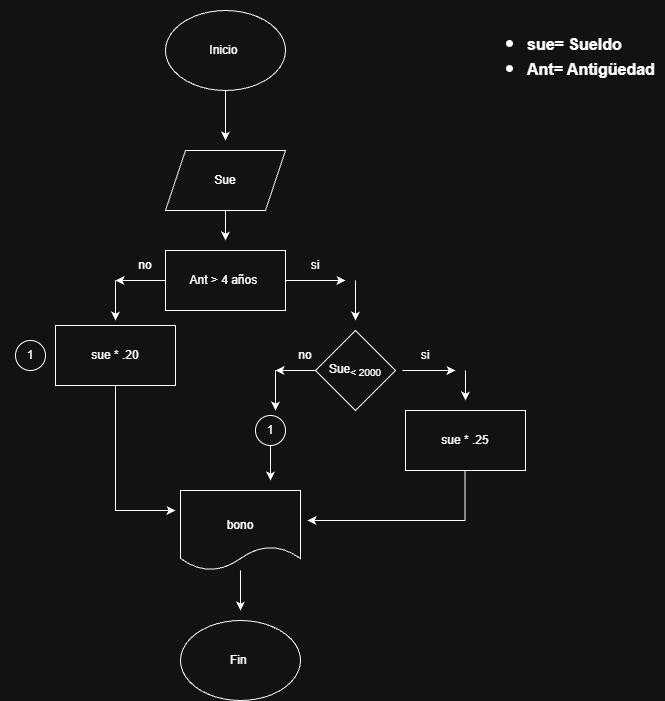

The diagram above was exported from draw.io. Its source (the exported page's mxGraphModel, read from the mxfile embedded in the PNG):
<mxGraphModel dx="860" dy="465" grid="1" gridSize="10" guides="1" tooltips="1" connect="1" arrows="1" fold="1" page="1" pageScale="1" pageWidth="850" pageHeight="1100" math="0" shadow="0">
  <root>
    <mxCell id="0" />
    <mxCell id="1" parent="0" />
    <mxCell id="lrW0mtmOZkn4DY4aOiub-4" edge="1" parent="1" source="lrW0mtmOZkn4DY4aOiub-1" style="edgeStyle=none;rounded=0;orthogonalLoop=1;jettySize=auto;html=1;exitX=0.5;exitY=1;exitDx=0;exitDy=0;defaultLabelBackgroundColor=page;">
      <mxGeometry relative="1" as="geometry">
        <mxPoint x="410" y="140" as="targetPoint" />
      </mxGeometry>
    </mxCell>
    <mxCell id="lrW0mtmOZkn4DY4aOiub-1" parent="1" style="ellipse;whiteSpace=wrap;html=1;shapeInside=1;" value="" vertex="1">
      <mxGeometry height="80" width="120" x="350" y="10" as="geometry" />
    </mxCell>
    <mxCell id="lrW0mtmOZkn4DY4aOiub-2" parent="1" style="text;html=1;whiteSpace=wrap;strokeColor=none;fillColor=none;align=center;verticalAlign=middle;rounded=0;" value="Inicio&amp;nbsp;" vertex="1">
      <mxGeometry height="30" width="60" x="380" y="35" as="geometry" />
    </mxCell>
    <mxCell id="lrW0mtmOZkn4DY4aOiub-7" edge="1" parent="1" source="lrW0mtmOZkn4DY4aOiub-5" style="edgeStyle=none;rounded=0;orthogonalLoop=1;jettySize=auto;html=1;exitX=0.5;exitY=1;exitDx=0;exitDy=0;defaultLabelBackgroundColor=page;">
      <mxGeometry relative="1" as="geometry">
        <mxPoint x="410" y="240" as="targetPoint" />
      </mxGeometry>
    </mxCell>
    <mxCell id="lrW0mtmOZkn4DY4aOiub-5" parent="1" style="shape=parallelogram;perimeter=parallelogramPerimeter;whiteSpace=wrap;html=1;shapeInside=1;fixedSize=1;" value="" vertex="1">
      <mxGeometry height="60" width="120" x="350" y="150" as="geometry" />
    </mxCell>
    <mxCell id="lrW0mtmOZkn4DY4aOiub-6" parent="1" style="text;html=1;whiteSpace=wrap;strokeColor=none;fillColor=none;align=center;verticalAlign=middle;rounded=0;" value="Sue" vertex="1">
      <mxGeometry height="30" width="60" x="380" y="165" as="geometry" />
    </mxCell>
    <mxCell id="lrW0mtmOZkn4DY4aOiub-11" edge="1" parent="1" source="lrW0mtmOZkn4DY4aOiub-8" style="edgeStyle=none;rounded=0;orthogonalLoop=1;jettySize=auto;html=1;defaultLabelBackgroundColor=page;">
      <mxGeometry relative="1" as="geometry">
        <mxPoint x="530" y="280" as="targetPoint" />
      </mxGeometry>
    </mxCell>
    <mxCell id="lrW0mtmOZkn4DY4aOiub-13" edge="1" parent="1" source="lrW0mtmOZkn4DY4aOiub-8" style="edgeStyle=none;rounded=0;orthogonalLoop=1;jettySize=auto;html=1;defaultLabelBackgroundColor=page;">
      <mxGeometry relative="1" as="geometry">
        <mxPoint x="300" y="280" as="targetPoint" />
      </mxGeometry>
    </mxCell>
    <mxCell id="lrW0mtmOZkn4DY4aOiub-8" parent="1" style="rounded=0;whiteSpace=wrap;html=1;" value="" vertex="1">
      <mxGeometry height="60" width="120" x="350" y="250" as="geometry" />
    </mxCell>
    <mxCell id="lrW0mtmOZkn4DY4aOiub-9" parent="1" style="text;html=1;whiteSpace=wrap;strokeColor=none;fillColor=none;align=center;verticalAlign=middle;rounded=0;" value="Ant &amp;gt; 4 años&amp;nbsp;" vertex="1">
      <mxGeometry height="30" width="80" x="370" y="265" as="geometry" />
    </mxCell>
    <mxCell id="lrW0mtmOZkn4DY4aOiub-14" parent="1" style="text;html=1;whiteSpace=wrap;strokeColor=none;fillColor=none;align=center;verticalAlign=middle;rounded=0;" value="si" vertex="1">
      <mxGeometry height="30" width="60" x="470" y="250" as="geometry" />
    </mxCell>
    <mxCell id="lrW0mtmOZkn4DY4aOiub-34" edge="1" parent="1" source="lrW0mtmOZkn4DY4aOiub-15" style="edgeStyle=none;rounded=0;orthogonalLoop=1;jettySize=auto;html=1;exitX=0;exitY=1;exitDx=0;exitDy=0;defaultLabelBackgroundColor=page;">
      <mxGeometry relative="1" as="geometry">
        <mxPoint x="300" y="320" as="targetPoint" />
      </mxGeometry>
    </mxCell>
    <mxCell id="lrW0mtmOZkn4DY4aOiub-15" parent="1" style="text;html=1;whiteSpace=wrap;strokeColor=none;fillColor=none;align=center;verticalAlign=middle;rounded=0;" value="no" vertex="1">
      <mxGeometry height="30" width="60" x="300" y="250" as="geometry" />
    </mxCell>
    <mxCell id="lrW0mtmOZkn4DY4aOiub-16" edge="1" parent="1" style="endArrow=classic;html=1;rounded=0;defaultLabelBackgroundColor=page;" value="">
      <mxGeometry height="50" relative="1" width="50" as="geometry">
        <mxPoint x="540" y="280" as="sourcePoint" />
        <mxPoint x="540" y="320" as="targetPoint" />
      </mxGeometry>
    </mxCell>
    <mxCell id="lrW0mtmOZkn4DY4aOiub-22" edge="1" parent="1" source="lrW0mtmOZkn4DY4aOiub-17" style="edgeStyle=none;rounded=0;orthogonalLoop=1;jettySize=auto;html=1;exitX=0;exitY=0.5;exitDx=0;exitDy=0;defaultLabelBackgroundColor=page;">
      <mxGeometry relative="1" as="geometry">
        <mxPoint x="460" y="370" as="targetPoint" />
      </mxGeometry>
    </mxCell>
    <mxCell id="lrW0mtmOZkn4DY4aOiub-17" parent="1" style="rhombus;whiteSpace=wrap;html=1;shapeInside=1;" value="" vertex="1">
      <mxGeometry height="80" width="80" x="500" y="330" as="geometry" />
    </mxCell>
    <mxCell id="lrW0mtmOZkn4DY4aOiub-21" edge="1" parent="1" source="lrW0mtmOZkn4DY4aOiub-17" style="edgeStyle=none;rounded=0;orthogonalLoop=1;jettySize=auto;html=1;defaultLabelBackgroundColor=page;exitX=1.088;exitY=0.5;exitDx=0;exitDy=0;exitPerimeter=0;">
      <mxGeometry relative="1" as="geometry">
        <mxPoint x="640" y="370" as="targetPoint" />
      </mxGeometry>
    </mxCell>
    <mxCell id="lrW0mtmOZkn4DY4aOiub-18" parent="1" style="text;html=1;whiteSpace=wrap;strokeColor=none;fillColor=none;align=center;verticalAlign=middle;rounded=0;" value="Sue&lt;sub&gt;&amp;lt; 2000&lt;/sub&gt;" vertex="1">
      <mxGeometry height="30" width="60" x="510" y="355" as="geometry" />
    </mxCell>
    <mxCell id="lrW0mtmOZkn4DY4aOiub-23" parent="1" style="text;html=1;whiteSpace=wrap;strokeColor=none;fillColor=none;align=center;verticalAlign=middle;rounded=0;" value="si" vertex="1">
      <mxGeometry height="30" width="60" x="580" y="340" as="geometry" />
    </mxCell>
    <mxCell id="lrW0mtmOZkn4DY4aOiub-31" edge="1" parent="1" source="lrW0mtmOZkn4DY4aOiub-24" style="edgeStyle=none;rounded=0;orthogonalLoop=1;jettySize=auto;html=1;exitX=0;exitY=1;exitDx=0;exitDy=0;defaultLabelBackgroundColor=page;">
      <mxGeometry relative="1" as="geometry">
        <mxPoint x="460" y="410" as="targetPoint" />
      </mxGeometry>
    </mxCell>
    <mxCell id="lrW0mtmOZkn4DY4aOiub-24" parent="1" style="text;html=1;whiteSpace=wrap;strokeColor=none;fillColor=none;align=center;verticalAlign=middle;rounded=0;" value="no" vertex="1">
      <mxGeometry height="30" width="60" x="460" y="340" as="geometry" />
    </mxCell>
    <mxCell id="lrW0mtmOZkn4DY4aOiub-25" edge="1" parent="1" style="endArrow=classic;html=1;rounded=0;defaultLabelBackgroundColor=page;" value="">
      <mxGeometry height="50" relative="1" width="50" as="geometry">
        <mxPoint x="650" y="370" as="sourcePoint" />
        <mxPoint x="650" y="400" as="targetPoint" />
      </mxGeometry>
    </mxCell>
    <mxCell id="ofko4cBqwB4WPzDSHQoq-4" edge="1" parent="1" style="edgeStyle=none;rounded=0;orthogonalLoop=1;jettySize=auto;html=1;defaultLabelBackgroundColor=page;entryX=1.058;entryY=0.375;entryDx=0;entryDy=0;entryPerimeter=0;" target="ofko4cBqwB4WPzDSHQoq-1">
      <mxGeometry relative="1" x="-0.635" as="geometry">
        <Array as="points">
          <mxPoint x="649.5" y="520" />
        </Array>
        <mxPoint x="649.5" y="470" as="sourcePoint" />
        <mxPoint x="649.5" y="520" as="targetPoint" />
      </mxGeometry>
    </mxCell>
    <mxCell id="lrW0mtmOZkn4DY4aOiub-26" parent="1" style="rounded=0;whiteSpace=wrap;html=1;" value="" vertex="1">
      <mxGeometry height="60" width="120" x="590" y="410" as="geometry" />
    </mxCell>
    <mxCell id="lrW0mtmOZkn4DY4aOiub-27" parent="1" style="text;html=1;whiteSpace=wrap;strokeColor=none;fillColor=none;align=center;verticalAlign=middle;rounded=0;" value="sue * .25" vertex="1">
      <mxGeometry height="30" width="60" x="620" y="425" as="geometry" />
    </mxCell>
    <mxCell id="lrW0mtmOZkn4DY4aOiub-32" parent="1" style="ellipse;whiteSpace=wrap;html=1;shapeInside=1;aspect=fixed;" value="" vertex="1">
      <mxGeometry height="30" width="30" x="440" y="415" as="geometry" />
    </mxCell>
    <mxCell id="ofko4cBqwB4WPzDSHQoq-3" edge="1" parent="1" source="lrW0mtmOZkn4DY4aOiub-33" style="edgeStyle=none;rounded=0;orthogonalLoop=1;jettySize=auto;html=1;defaultLabelBackgroundColor=page;">
      <mxGeometry relative="1" as="geometry">
        <mxPoint x="455" y="480" as="targetPoint" />
      </mxGeometry>
    </mxCell>
    <mxCell id="lrW0mtmOZkn4DY4aOiub-33" parent="1" style="text;html=1;whiteSpace=wrap;strokeColor=none;fillColor=none;align=center;verticalAlign=middle;rounded=0;" value="1" vertex="1">
      <mxGeometry height="30" width="60" x="425" y="415" as="geometry" />
    </mxCell>
    <mxCell id="lrW0mtmOZkn4DY4aOiub-39" edge="1" parent="1" source="lrW0mtmOZkn4DY4aOiub-35" style="edgeStyle=none;rounded=0;orthogonalLoop=1;jettySize=auto;html=1;exitX=0.5;exitY=1;exitDx=0;exitDy=0;defaultLabelBackgroundColor=page;">
      <mxGeometry relative="1" x="-0.2933" as="geometry">
        <Array as="points">
          <mxPoint x="300" y="510" />
        </Array>
        <mxPoint x="360" y="510" as="targetPoint" />
      </mxGeometry>
    </mxCell>
    <mxCell id="lrW0mtmOZkn4DY4aOiub-35" parent="1" style="rounded=0;whiteSpace=wrap;html=1;" value="" vertex="1">
      <mxGeometry height="60" width="120" x="240" y="325" as="geometry" />
    </mxCell>
    <mxCell id="lrW0mtmOZkn4DY4aOiub-36" parent="1" style="text;html=1;whiteSpace=wrap;strokeColor=none;fillColor=none;align=center;verticalAlign=middle;rounded=0;" value="sue * .20" vertex="1">
      <mxGeometry height="30" width="60" x="270" y="340" as="geometry" />
    </mxCell>
    <mxCell id="lrW0mtmOZkn4DY4aOiub-37" parent="1" style="ellipse;whiteSpace=wrap;html=1;shapeInside=1;aspect=fixed;" value="" vertex="1">
      <mxGeometry height="30" width="30" x="200" y="340" as="geometry" />
    </mxCell>
    <mxCell id="lrW0mtmOZkn4DY4aOiub-38" parent="1" style="text;html=1;whiteSpace=wrap;strokeColor=none;fillColor=none;align=center;verticalAlign=middle;rounded=0;" value="1" vertex="1">
      <mxGeometry height="30" width="60" x="185" y="340" as="geometry" />
    </mxCell>
    <mxCell id="ofko4cBqwB4WPzDSHQoq-5" edge="1" parent="1" source="ofko4cBqwB4WPzDSHQoq-1" style="edgeStyle=none;rounded=0;orthogonalLoop=1;jettySize=auto;html=1;defaultLabelBackgroundColor=page;">
      <mxGeometry relative="1" as="geometry">
        <mxPoint x="425" y="610" as="targetPoint" />
      </mxGeometry>
    </mxCell>
    <mxCell id="ofko4cBqwB4WPzDSHQoq-1" parent="1" style="shape=document;whiteSpace=wrap;html=1;boundedLbl=1;" value="" vertex="1">
      <mxGeometry height="80" width="120" x="365" y="490" as="geometry" />
    </mxCell>
    <mxCell id="ofko4cBqwB4WPzDSHQoq-2" parent="1" style="text;html=1;whiteSpace=wrap;strokeColor=none;fillColor=none;align=center;verticalAlign=middle;rounded=0;" value="bono" vertex="1">
      <mxGeometry height="30" width="60" x="395" y="510" as="geometry" />
    </mxCell>
    <mxCell id="ofko4cBqwB4WPzDSHQoq-6" parent="1" style="ellipse;whiteSpace=wrap;html=1;shapeInside=1;" value="" vertex="1">
      <mxGeometry height="80" width="120" x="365" y="620" as="geometry" />
    </mxCell>
    <mxCell id="ofko4cBqwB4WPzDSHQoq-7" parent="1" style="text;html=1;whiteSpace=wrap;strokeColor=none;fillColor=none;align=center;verticalAlign=middle;rounded=0;" value="Fin&amp;nbsp;" vertex="1">
      <mxGeometry height="30" width="60" x="395" y="645" as="geometry" />
    </mxCell>
    <mxCell id="ofko4cBqwB4WPzDSHQoq-9" parent="1" style="text;html=1;whiteSpace=wrap;overflow=hidden;rounded=0;" value="&lt;h1 style=&quot;margin-top: 0px;&quot;&gt;&lt;ul&gt;&lt;li style=&quot;line-height: 90%;&quot;&gt;&lt;font style=&quot;font-size: 16px;&quot;&gt;sue= Sueldo&lt;/font&gt;&lt;/li&gt;&lt;li style=&quot;line-height: 90%;&quot;&gt;&lt;font style=&quot;font-size: 16px;&quot;&gt;Ant= Antigüedad&amp;nbsp;&lt;/font&gt;&lt;/li&gt;&lt;/ul&gt;&lt;/h1&gt;" vertex="1">
      <mxGeometry height="120" width="180" x="670" as="geometry" />
    </mxCell>
  </root>
</mxGraphModel>